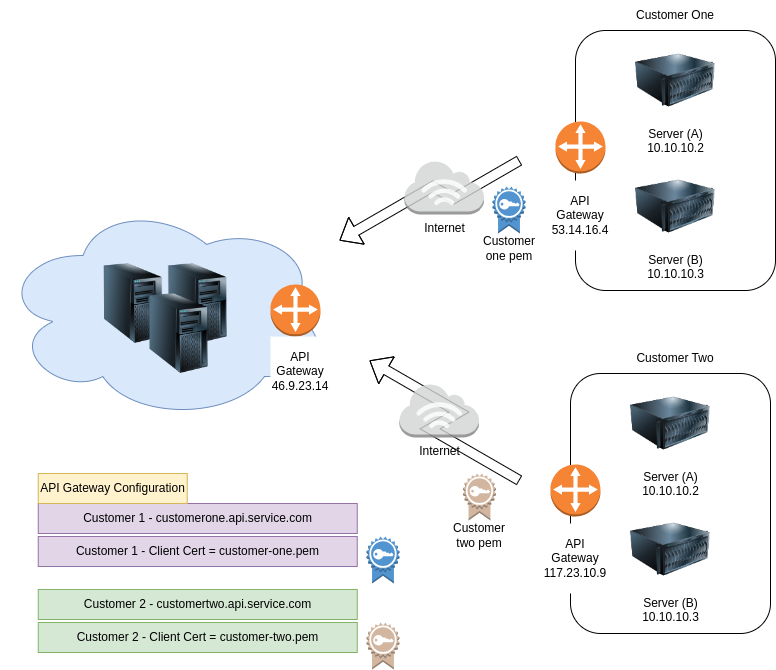

The diagram above was exported from draw.io. Its source (the exported page's mxGraphModel, read from the mxfile embedded in the PNG):
<mxGraphModel dx="2488" dy="1500" grid="1" gridSize="10" guides="1" tooltips="1" connect="1" arrows="1" fold="1" page="1" pageScale="1" pageWidth="850" pageHeight="1100" math="0" shadow="0">
  <root>
    <mxCell id="bFD69EgKCYP-TfO3si4s-0" />
    <mxCell id="bFD69EgKCYP-TfO3si4s-1" parent="bFD69EgKCYP-TfO3si4s-0" />
    <mxCell id="bFD69EgKCYP-TfO3si4s-2" value="" style="shape=flexArrow;endArrow=classic;html=1;rounded=0;edgeStyle=isometricEdgeStyle;elbow=horizontal;" parent="bFD69EgKCYP-TfO3si4s-1" edge="1">
      <mxGeometry width="50" height="50" relative="1" as="geometry">
        <mxPoint x="540" y="380" as="sourcePoint" />
        <mxPoint x="360" y="460" as="targetPoint" />
        <Array as="points">
          <mxPoint x="460" y="410" />
        </Array>
      </mxGeometry>
    </mxCell>
    <mxCell id="bFD69EgKCYP-TfO3si4s-3" value="" style="shape=flexArrow;endArrow=classic;html=1;rounded=0;edgeStyle=isometricEdgeStyle;elbow=vertical;" parent="bFD69EgKCYP-TfO3si4s-1" edge="1">
      <mxGeometry width="50" height="50" relative="1" as="geometry">
        <mxPoint x="540" y="700" as="sourcePoint" />
        <mxPoint x="390" y="580" as="targetPoint" />
        <Array as="points" />
      </mxGeometry>
    </mxCell>
    <mxCell id="bFD69EgKCYP-TfO3si4s-4" value="" style="ellipse;shape=cloud;whiteSpace=wrap;html=1;fillColor=#dae8fc;strokeColor=#6c8ebf;" parent="bFD69EgKCYP-TfO3si4s-1" vertex="1">
      <mxGeometry x="21" y="420" width="330" height="220" as="geometry" />
    </mxCell>
    <mxCell id="bFD69EgKCYP-TfO3si4s-5" value="" style="rounded=1;whiteSpace=wrap;html=1;" parent="bFD69EgKCYP-TfO3si4s-1" vertex="1">
      <mxGeometry x="591" y="593" width="200" height="260" as="geometry" />
    </mxCell>
    <mxCell id="bFD69EgKCYP-TfO3si4s-6" value="Server (A)&lt;br&gt;10.10.10.2" style="image;html=1;image=img/lib/clip_art/computers/Server_128x128.png" parent="bFD69EgKCYP-TfO3si4s-1" vertex="1">
      <mxGeometry x="651" y="603" width="80" height="80" as="geometry" />
    </mxCell>
    <mxCell id="bFD69EgKCYP-TfO3si4s-7" value="" style="outlineConnect=0;dashed=0;verticalLabelPosition=bottom;verticalAlign=top;align=center;html=1;shape=mxgraph.aws3.customer_gateway;fillColor=#F58534;gradientColor=none;" parent="bFD69EgKCYP-TfO3si4s-1" vertex="1">
      <mxGeometry x="571" y="684" width="50" height="52" as="geometry" />
    </mxCell>
    <mxCell id="bFD69EgKCYP-TfO3si4s-8" value="Server (B)&lt;br&gt;10.10.10.3" style="image;html=1;image=img/lib/clip_art/computers/Server_128x128.png" parent="bFD69EgKCYP-TfO3si4s-1" vertex="1">
      <mxGeometry x="651" y="729" width="80" height="80" as="geometry" />
    </mxCell>
    <mxCell id="bFD69EgKCYP-TfO3si4s-9" value="" style="outlineConnect=0;dashed=0;verticalLabelPosition=bottom;verticalAlign=top;align=center;html=1;shape=mxgraph.aws3.customer_gateway;fillColor=#F58534;gradientColor=none;" parent="bFD69EgKCYP-TfO3si4s-1" vertex="1">
      <mxGeometry x="291" y="504" width="50" height="52" as="geometry" />
    </mxCell>
    <mxCell id="bFD69EgKCYP-TfO3si4s-10" value="API&lt;br&gt;Gateway&lt;br&gt;117.23.10.9" style="text;html=1;strokeColor=none;fillColor=#FFFFFF;align=center;verticalAlign=middle;whiteSpace=wrap;rounded=0;" parent="bFD69EgKCYP-TfO3si4s-1" vertex="1">
      <mxGeometry x="566" y="743" width="60" height="70" as="geometry" />
    </mxCell>
    <mxCell id="bFD69EgKCYP-TfO3si4s-11" value="" style="rounded=1;whiteSpace=wrap;html=1;" parent="bFD69EgKCYP-TfO3si4s-1" vertex="1">
      <mxGeometry x="596" y="250" width="200" height="260" as="geometry" />
    </mxCell>
    <mxCell id="bFD69EgKCYP-TfO3si4s-12" value="Server (A)&lt;br&gt;10.10.10.2" style="image;html=1;image=img/lib/clip_art/computers/Server_128x128.png" parent="bFD69EgKCYP-TfO3si4s-1" vertex="1">
      <mxGeometry x="656" y="260" width="80" height="80" as="geometry" />
    </mxCell>
    <mxCell id="bFD69EgKCYP-TfO3si4s-13" value="" style="outlineConnect=0;dashed=0;verticalLabelPosition=bottom;verticalAlign=top;align=center;html=1;shape=mxgraph.aws3.customer_gateway;fillColor=#F58534;gradientColor=none;" parent="bFD69EgKCYP-TfO3si4s-1" vertex="1">
      <mxGeometry x="576" y="341" width="50" height="52" as="geometry" />
    </mxCell>
    <mxCell id="bFD69EgKCYP-TfO3si4s-14" value="Server (B)&lt;br&gt;10.10.10.3" style="image;html=1;image=img/lib/clip_art/computers/Server_128x128.png" parent="bFD69EgKCYP-TfO3si4s-1" vertex="1">
      <mxGeometry x="656" y="386" width="80" height="80" as="geometry" />
    </mxCell>
    <mxCell id="bFD69EgKCYP-TfO3si4s-15" value="API Gateway&lt;br&gt;53.14.16.4" style="text;html=1;strokeColor=none;fillColor=#FFFFFF;align=center;verticalAlign=middle;whiteSpace=wrap;rounded=0;" parent="bFD69EgKCYP-TfO3si4s-1" vertex="1">
      <mxGeometry x="571" y="400" width="60" height="70" as="geometry" />
    </mxCell>
    <mxCell id="bFD69EgKCYP-TfO3si4s-16" value="Customer One" style="text;html=1;strokeColor=none;fillColor=none;align=center;verticalAlign=middle;whiteSpace=wrap;rounded=0;" parent="bFD69EgKCYP-TfO3si4s-1" vertex="1">
      <mxGeometry x="651" y="220" width="90" height="30" as="geometry" />
    </mxCell>
    <mxCell id="bFD69EgKCYP-TfO3si4s-17" value="Customer Two" style="text;html=1;strokeColor=none;fillColor=none;align=center;verticalAlign=middle;whiteSpace=wrap;rounded=0;" parent="bFD69EgKCYP-TfO3si4s-1" vertex="1">
      <mxGeometry x="651" y="563" width="90" height="30" as="geometry" />
    </mxCell>
    <mxCell id="bFD69EgKCYP-TfO3si4s-18" value="API&lt;br&gt;Gateway&lt;br&gt;46.9.23.14" style="text;html=1;strokeColor=none;fillColor=#FFFFFF;align=center;verticalAlign=middle;whiteSpace=wrap;rounded=0;" parent="bFD69EgKCYP-TfO3si4s-1" vertex="1">
      <mxGeometry x="291" y="556" width="60" height="70" as="geometry" />
    </mxCell>
    <mxCell id="bFD69EgKCYP-TfO3si4s-19" value="" style="image;html=1;image=img/lib/clip_art/computers/Server_Tower_128x128.png" parent="bFD69EgKCYP-TfO3si4s-1" vertex="1">
      <mxGeometry x="113.75" y="483" width="80" height="80" as="geometry" />
    </mxCell>
    <mxCell id="bFD69EgKCYP-TfO3si4s-20" value="" style="image;html=1;image=img/lib/clip_art/computers/Server_Tower_128x128.png" parent="bFD69EgKCYP-TfO3si4s-1" vertex="1">
      <mxGeometry x="178.25" y="483" width="80" height="80" as="geometry" />
    </mxCell>
    <mxCell id="bFD69EgKCYP-TfO3si4s-21" value="" style="image;html=1;image=img/lib/clip_art/computers/Server_Tower_128x128.png" parent="bFD69EgKCYP-TfO3si4s-1" vertex="1">
      <mxGeometry x="159.25" y="513" width="80" height="80" as="geometry" />
    </mxCell>
    <mxCell id="bFD69EgKCYP-TfO3si4s-27" value="Internet" style="outlineConnect=0;dashed=0;verticalLabelPosition=bottom;verticalAlign=top;align=center;html=1;shape=mxgraph.aws3.internet_3;fillColor=#D2D3D3;gradientColor=none;opacity=80;" parent="bFD69EgKCYP-TfO3si4s-1" vertex="1">
      <mxGeometry x="425" y="380" width="79.5" height="54" as="geometry" />
    </mxCell>
    <mxCell id="bFD69EgKCYP-TfO3si4s-28" value="Internet" style="outlineConnect=0;dashed=0;verticalLabelPosition=bottom;verticalAlign=top;align=center;html=1;shape=mxgraph.aws3.internet_3;fillColor=#D2D3D3;gradientColor=none;opacity=80;" parent="bFD69EgKCYP-TfO3si4s-1" vertex="1">
      <mxGeometry x="420" y="603" width="79.5" height="54" as="geometry" />
    </mxCell>
    <mxCell id="e0qYlemvdxFNFzrMjL6J-0" value="Customer 1 - customerone.api.service.com" style="rounded=0;whiteSpace=wrap;html=1;fillColor=#e1d5e7;strokeColor=#9673a6;" parent="bFD69EgKCYP-TfO3si4s-1" vertex="1">
      <mxGeometry x="58.75" y="723" width="319" height="30" as="geometry" />
    </mxCell>
    <mxCell id="e0qYlemvdxFNFzrMjL6J-1" value="Customer 1 - Client Cert = customer-one.pem" style="rounded=0;whiteSpace=wrap;html=1;fillColor=#e1d5e7;strokeColor=#9673a6;" parent="bFD69EgKCYP-TfO3si4s-1" vertex="1">
      <mxGeometry x="58.75" y="756" width="319" height="30" as="geometry" />
    </mxCell>
    <mxCell id="e0qYlemvdxFNFzrMjL6J-2" value="Customer 2 - customertwo.api.service.com" style="rounded=0;whiteSpace=wrap;html=1;fillColor=#d5e8d4;strokeColor=#82b366;" parent="bFD69EgKCYP-TfO3si4s-1" vertex="1">
      <mxGeometry x="58.75" y="809" width="319" height="30" as="geometry" />
    </mxCell>
    <mxCell id="e0qYlemvdxFNFzrMjL6J-3" value="Customer 2 - Client Cert = customer-two.pem" style="rounded=0;whiteSpace=wrap;html=1;fillColor=#d5e8d4;strokeColor=#82b366;" parent="bFD69EgKCYP-TfO3si4s-1" vertex="1">
      <mxGeometry x="58.75" y="842" width="319" height="30" as="geometry" />
    </mxCell>
    <mxCell id="e0qYlemvdxFNFzrMjL6J-4" value="API Gateway Configuration" style="text;html=1;strokeColor=#d6b656;fillColor=#fff2cc;align=center;verticalAlign=middle;whiteSpace=wrap;rounded=0;" parent="bFD69EgKCYP-TfO3si4s-1" vertex="1">
      <mxGeometry x="58.75" y="693" width="149" height="30" as="geometry" />
    </mxCell>
    <mxCell id="e0qYlemvdxFNFzrMjL6J-5" value="" style="outlineConnect=0;dashed=0;verticalLabelPosition=bottom;verticalAlign=top;align=center;html=1;shape=mxgraph.aws3.certificate;fillColor=#d2b6a0;gradientColor=none;" parent="bFD69EgKCYP-TfO3si4s-1" vertex="1">
      <mxGeometry x="483.5" y="693" width="33" height="47" as="geometry" />
    </mxCell>
    <mxCell id="e0qYlemvdxFNFzrMjL6J-6" value="Customer two pem" style="text;html=1;strokeColor=none;fillColor=none;align=center;verticalAlign=middle;whiteSpace=wrap;rounded=0;" parent="bFD69EgKCYP-TfO3si4s-1" vertex="1">
      <mxGeometry x="470" y="740" width="60" height="30" as="geometry" />
    </mxCell>
    <mxCell id="e0qYlemvdxFNFzrMjL6J-7" value="" style="outlineConnect=0;dashed=0;verticalLabelPosition=bottom;verticalAlign=top;align=center;html=1;shape=mxgraph.aws3.certificate;fillColor=#5294CF;gradientColor=none;" parent="bFD69EgKCYP-TfO3si4s-1" vertex="1">
      <mxGeometry x="513" y="406" width="33" height="47" as="geometry" />
    </mxCell>
    <mxCell id="e0qYlemvdxFNFzrMjL6J-8" value="Customer one pem" style="text;html=1;strokeColor=none;fillColor=none;align=center;verticalAlign=middle;whiteSpace=wrap;rounded=0;" parent="bFD69EgKCYP-TfO3si4s-1" vertex="1">
      <mxGeometry x="499.5" y="453" width="60" height="30" as="geometry" />
    </mxCell>
    <mxCell id="BOYeCZTZG894yQg5fH_F-0" value="" style="outlineConnect=0;dashed=0;verticalLabelPosition=bottom;verticalAlign=top;align=center;html=1;shape=mxgraph.aws3.certificate;fillColor=#d2b6a0;gradientColor=none;" parent="bFD69EgKCYP-TfO3si4s-1" vertex="1">
      <mxGeometry x="387" y="842" width="33" height="47" as="geometry" />
    </mxCell>
    <mxCell id="BOYeCZTZG894yQg5fH_F-1" value="" style="outlineConnect=0;dashed=0;verticalLabelPosition=bottom;verticalAlign=top;align=center;html=1;shape=mxgraph.aws3.certificate;fillColor=#5294CF;gradientColor=none;" parent="bFD69EgKCYP-TfO3si4s-1" vertex="1">
      <mxGeometry x="387" y="756" width="33" height="47" as="geometry" />
    </mxCell>
  </root>
</mxGraphModel>